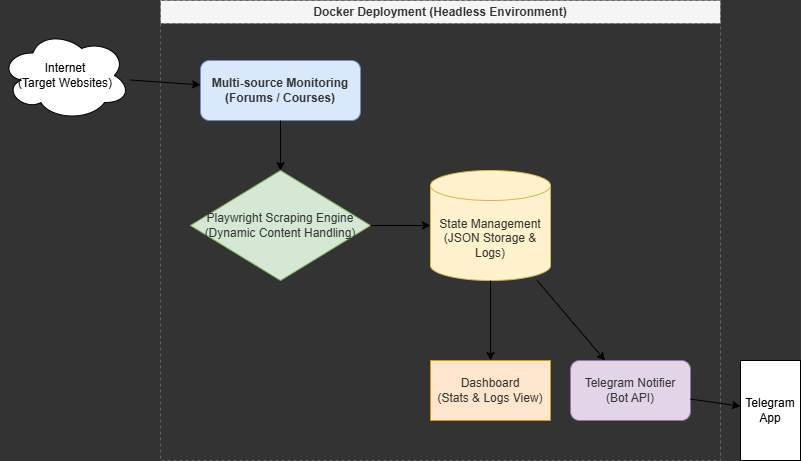

The diagram above was exported from draw.io. Its source (the exported page's mxGraphModel, read from the mxfile embedded in the PNG):
<mxGraphModel dx="1089" dy="624" grid="1" gridSize="10" guides="1" tooltips="1" connect="1" arrows="1" fold="1" page="1" pageScale="1" pageWidth="850" pageHeight="1100" background="#333333" math="0" shadow="0">
  <root>
    <mxCell id="0" />
    <mxCell id="1" parent="0" />
    <mxCell id="L2XQZFllv0YtaUiGC1sz-1" parent="1" style="swimlane;whiteSpace=wrap;html=1;dashed=1;fillColor=#f5f5f5;fontColor=#333333;strokeColor=#666666;" value="Docker Deployment (Headless Environment)" vertex="1">
      <mxGeometry height="460" width="560" x="160" y="80" as="geometry">
        <mxRectangle height="30" width="280" x="160" y="80" as="alternateBounds" />
      </mxGeometry>
    </mxCell>
    <mxCell id="L2XQZFllv0YtaUiGC1sz-2" parent="L2XQZFllv0YtaUiGC1sz-1" style="rounded=1;whiteSpace=wrap;html=1;fillColor=#dae8fc;strokeColor=#6c8ebf;fontStyle=1" value="&lt;font style=&quot;color: rgb(51, 51, 51);&quot;&gt;Multi-source Monitoring&lt;br&gt;(Forums / Courses)&lt;/font&gt;" vertex="1">
      <mxGeometry height="60" width="160" x="40" y="60" as="geometry" />
    </mxCell>
    <mxCell id="L2XQZFllv0YtaUiGC1sz-3" parent="L2XQZFllv0YtaUiGC1sz-1" style="rhombus;whiteSpace=wrap;html=1;fillColor=#d5e8d4;strokeColor=#82b366;" value="&lt;font style=&quot;color: rgb(51, 51, 51);&quot;&gt;Playwright Scraping Engine&lt;br&gt;(Dynamic Content Handling)&lt;/font&gt;" vertex="1">
      <mxGeometry height="110" width="180" x="30" y="170" as="geometry" />
    </mxCell>
    <mxCell id="L2XQZFllv0YtaUiGC1sz-4" parent="L2XQZFllv0YtaUiGC1sz-1" style="shape=cylinder3;whiteSpace=wrap;html=1;boundedLbl=1;backgroundOutline=1;size=15;fillColor=#fff2cc;strokeColor=#d6b656;" value="&lt;font style=&quot;color: rgb(51, 51, 51);&quot;&gt;State Management&lt;br&gt;(JSON Storage &amp;amp; Logs)&lt;/font&gt;" vertex="1">
      <mxGeometry height="110" width="120" x="270" y="170" as="geometry" />
    </mxCell>
    <mxCell id="L2XQZFllv0YtaUiGC1sz-5" parent="L2XQZFllv0YtaUiGC1sz-1" style="rounded=1;whiteSpace=wrap;html=1;fillColor=#e1d5e7;strokeColor=#9673a6;" value="&lt;font style=&quot;color: rgb(51, 51, 51);&quot;&gt;Telegram Notifier&lt;br&gt;(Bot API)&lt;/font&gt;" vertex="1">
      <mxGeometry height="60" width="120" x="410" y="360" as="geometry" />
    </mxCell>
    <mxCell id="L2XQZFllv0YtaUiGC1sz-6" parent="L2XQZFllv0YtaUiGC1sz-1" style="whiteSpace=wrap;html=1;fillColor=#ffe6cc;strokeColor=#d79b00;" value="&lt;font style=&quot;color: rgb(51, 51, 51);&quot;&gt;Dashboard&lt;br&gt;(Stats &amp;amp; Logs View)&lt;/font&gt;" vertex="1">
      <mxGeometry height="60" width="120" x="270" y="360" as="geometry" />
    </mxCell>
    <mxCell id="L2XQZFllv0YtaUiGC1sz-7" edge="1" parent="L2XQZFllv0YtaUiGC1sz-1" source="L2XQZFllv0YtaUiGC1sz-2" target="L2XQZFllv0YtaUiGC1sz-3">
      <mxGeometry relative="1" as="geometry" />
    </mxCell>
    <mxCell id="L2XQZFllv0YtaUiGC1sz-8" edge="1" parent="L2XQZFllv0YtaUiGC1sz-1" source="L2XQZFllv0YtaUiGC1sz-3" target="L2XQZFllv0YtaUiGC1sz-4">
      <mxGeometry relative="1" as="geometry" />
    </mxCell>
    <mxCell id="L2XQZFllv0YtaUiGC1sz-9" edge="1" parent="L2XQZFllv0YtaUiGC1sz-1" source="L2XQZFllv0YtaUiGC1sz-4" target="L2XQZFllv0YtaUiGC1sz-6">
      <mxGeometry relative="1" as="geometry" />
    </mxCell>
    <mxCell id="L2XQZFllv0YtaUiGC1sz-10" edge="1" parent="L2XQZFllv0YtaUiGC1sz-1" source="L2XQZFllv0YtaUiGC1sz-4" target="L2XQZFllv0YtaUiGC1sz-5">
      <mxGeometry relative="1" as="geometry" />
    </mxCell>
    <mxCell id="L2XQZFllv0YtaUiGC1sz-11" parent="1" style="ellipse;shape=cloud;whiteSpace=wrap;html=1;" value="Internet&#10;(Target Websites)" vertex="1">
      <mxGeometry height="90" width="130" y="110" as="geometry" />
    </mxCell>
    <mxCell id="L2XQZFllv0YtaUiGC1sz-12" parent="1" style="shape=mobile;whiteSpace=wrap;html=1;" value="Telegram App" vertex="1">
      <mxGeometry height="100" width="60" x="740" y="440" as="geometry" />
    </mxCell>
    <mxCell id="L2XQZFllv0YtaUiGC1sz-13" edge="1" parent="1" source="L2XQZFllv0YtaUiGC1sz-11" target="L2XQZFllv0YtaUiGC1sz-2">
      <mxGeometry relative="1" as="geometry" />
    </mxCell>
    <mxCell id="L2XQZFllv0YtaUiGC1sz-14" edge="1" parent="1" source="L2XQZFllv0YtaUiGC1sz-5" target="L2XQZFllv0YtaUiGC1sz-12">
      <mxGeometry relative="1" as="geometry" />
    </mxCell>
  </root>
</mxGraphModel>